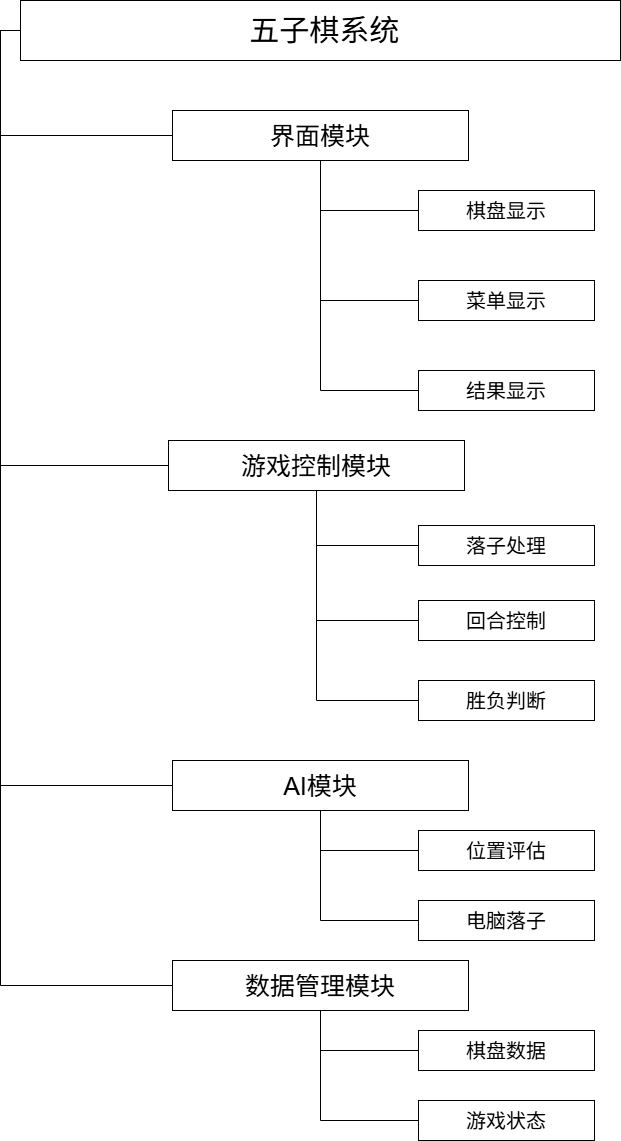

The diagram above was exported from draw.io. Its source (the exported page's mxGraphModel, read from the mxfile embedded in the PNG):
<mxGraphModel dx="2054" dy="1198" grid="1" gridSize="10" guides="1" tooltips="1" connect="1" arrows="1" fold="1" page="1" pageScale="1" pageWidth="827" pageHeight="1169" math="0" shadow="0">
  <root>
    <mxCell id="0" />
    <mxCell id="1" parent="0" />
    <mxCell id="8LW64uSIi9CgH1aFV7yo-34" edge="1" parent="1" source="8LW64uSIi9CgH1aFV7yo-30" style="edgeStyle=orthogonalEdgeStyle;rounded=0;orthogonalLoop=1;jettySize=auto;html=1;exitX=0;exitY=0.5;exitDx=0;exitDy=0;entryX=0;entryY=0.5;entryDx=0;entryDy=0;endArrow=none;endFill=0;" target="8LW64uSIi9CgH1aFV7yo-32">
      <mxGeometry relative="1" as="geometry" />
    </mxCell>
    <mxCell id="8LW64uSIi9CgH1aFV7yo-42" edge="1" parent="1" source="8LW64uSIi9CgH1aFV7yo-30" style="edgeStyle=orthogonalEdgeStyle;rounded=0;orthogonalLoop=1;jettySize=auto;html=1;exitX=0;exitY=0.5;exitDx=0;exitDy=0;entryX=0;entryY=0.5;entryDx=0;entryDy=0;endArrow=none;endFill=0;" target="8LW64uSIi9CgH1aFV7yo-41">
      <mxGeometry relative="1" as="geometry" />
    </mxCell>
    <mxCell id="8LW64uSIi9CgH1aFV7yo-50" edge="1" parent="1" source="8LW64uSIi9CgH1aFV7yo-30" style="edgeStyle=orthogonalEdgeStyle;rounded=0;orthogonalLoop=1;jettySize=auto;html=1;exitX=0;exitY=0.5;exitDx=0;exitDy=0;entryX=0;entryY=0.5;entryDx=0;entryDy=0;endArrow=none;endFill=0;" target="8LW64uSIi9CgH1aFV7yo-49">
      <mxGeometry relative="1" as="geometry" />
    </mxCell>
    <mxCell id="8LW64uSIi9CgH1aFV7yo-54" edge="1" parent="1" source="8LW64uSIi9CgH1aFV7yo-30" style="edgeStyle=orthogonalEdgeStyle;rounded=0;orthogonalLoop=1;jettySize=auto;html=1;exitX=0;exitY=0.5;exitDx=0;exitDy=0;entryX=0;entryY=0.5;entryDx=0;entryDy=0;endArrow=none;endFill=0;" target="8LW64uSIi9CgH1aFV7yo-53">
      <mxGeometry relative="1" as="geometry" />
    </mxCell>
    <mxCell id="8LW64uSIi9CgH1aFV7yo-30" parent="1" style="rounded=0;whiteSpace=wrap;html=1;" value="&lt;font style=&quot;font-size: 30px;&quot;&gt;&amp;nbsp;五子棋系统&lt;/font&gt;" vertex="1">
      <mxGeometry height="60" width="600" x="118" y="20" as="geometry" />
    </mxCell>
    <mxCell id="8LW64uSIi9CgH1aFV7yo-38" edge="1" parent="1" source="8LW64uSIi9CgH1aFV7yo-32" style="edgeStyle=orthogonalEdgeStyle;rounded=0;orthogonalLoop=1;jettySize=auto;html=1;exitX=0.5;exitY=1;exitDx=0;exitDy=0;entryX=0;entryY=0.5;entryDx=0;entryDy=0;endArrow=none;endFill=0;" target="8LW64uSIi9CgH1aFV7yo-35">
      <mxGeometry relative="1" as="geometry" />
    </mxCell>
    <mxCell id="8LW64uSIi9CgH1aFV7yo-39" edge="1" parent="1" source="8LW64uSIi9CgH1aFV7yo-32" style="edgeStyle=orthogonalEdgeStyle;rounded=0;orthogonalLoop=1;jettySize=auto;html=1;exitX=0.5;exitY=1;exitDx=0;exitDy=0;entryX=0;entryY=0.5;entryDx=0;entryDy=0;endArrow=none;endFill=0;" target="8LW64uSIi9CgH1aFV7yo-36">
      <mxGeometry relative="1" as="geometry" />
    </mxCell>
    <mxCell id="8LW64uSIi9CgH1aFV7yo-40" edge="1" parent="1" source="8LW64uSIi9CgH1aFV7yo-32" style="edgeStyle=orthogonalEdgeStyle;rounded=0;orthogonalLoop=1;jettySize=auto;html=1;exitX=0.5;exitY=1;exitDx=0;exitDy=0;entryX=0;entryY=0.5;entryDx=0;entryDy=0;endArrow=none;endFill=0;" target="8LW64uSIi9CgH1aFV7yo-37">
      <mxGeometry relative="1" as="geometry" />
    </mxCell>
    <mxCell id="8LW64uSIi9CgH1aFV7yo-32" parent="1" style="rounded=0;whiteSpace=wrap;html=1;" value="&lt;font style=&quot;font-size: 25px;&quot;&gt;界面模块&lt;/font&gt;" vertex="1">
      <mxGeometry height="50" width="296" x="270" y="130" as="geometry" />
    </mxCell>
    <mxCell id="8LW64uSIi9CgH1aFV7yo-35" parent="1" style="rounded=0;whiteSpace=wrap;html=1;" value="&lt;font style=&quot;font-size: 20px;&quot;&gt;棋盘显示&lt;/font&gt;" vertex="1">
      <mxGeometry height="40" width="176" x="516" y="210" as="geometry" />
    </mxCell>
    <mxCell id="8LW64uSIi9CgH1aFV7yo-36" parent="1" style="rounded=0;whiteSpace=wrap;html=1;" value="&lt;font style=&quot;font-size: 20px;&quot;&gt;菜单显示&lt;/font&gt;&lt;span style=&quot;color: rgba(0, 0, 0, 0); font-family: monospace; font-size: 0px; text-align: start; white-space: nowrap;&quot;&gt;%3CmxGraphModel%3E%3Croot%3E%3CmxCell%20id%3D%220%22%2F%3E%3CmxCell%20id%3D%221%22%20parent%3D%220%22%2F%3E%3CmxCell%20id%3D%222%22%20parent%3D%221%22%20style%3D%22rounded%3D0%3BwhiteSpace%3Dwrap%3Bhtml%3D1%3B%22%20value%3D%22%26lt%3Bfont%20style%3D%26quot%3Bfont-size%3A%2020px%3B%26quot%3B%26gt%3B%E6%A3%8B%E7%9B%98%E6%98%BE%E7%A4%BA%26lt%3B%2Ffont%26gt%3B%22%20vertex%3D%221%22%3E%3CmxGeometry%20height%3D%2260%22%20width%3D%22200%22%20x%3D%22514%22%20y%3D%22300%22%20as%3D%22geometry%22%2F%3E%3C%2FmxCell%3E%3C%2Froot%3E%3C%2FmxGraphModel%3E&lt;/span&gt;" vertex="1">
      <mxGeometry height="40" width="176" x="516" y="300" as="geometry" />
    </mxCell>
    <mxCell id="8LW64uSIi9CgH1aFV7yo-37" parent="1" style="rounded=0;whiteSpace=wrap;html=1;" value="&lt;font style=&quot;font-size: 20px;&quot;&gt;结果显示&lt;/font&gt;" vertex="1">
      <mxGeometry height="40" width="176" x="516" y="390" as="geometry" />
    </mxCell>
    <mxCell id="8LW64uSIi9CgH1aFV7yo-46" edge="1" parent="1" source="8LW64uSIi9CgH1aFV7yo-41" style="edgeStyle=orthogonalEdgeStyle;rounded=0;orthogonalLoop=1;jettySize=auto;html=1;exitX=0.5;exitY=1;exitDx=0;exitDy=0;entryX=0;entryY=0.5;entryDx=0;entryDy=0;endArrow=none;endFill=0;startArrow=none;startFill=0;" target="8LW64uSIi9CgH1aFV7yo-43">
      <mxGeometry relative="1" as="geometry" />
    </mxCell>
    <mxCell id="8LW64uSIi9CgH1aFV7yo-47" edge="1" parent="1" source="8LW64uSIi9CgH1aFV7yo-41" style="edgeStyle=orthogonalEdgeStyle;rounded=0;orthogonalLoop=1;jettySize=auto;html=1;exitX=0.5;exitY=1;exitDx=0;exitDy=0;entryX=0;entryY=0.5;entryDx=0;entryDy=0;endArrow=none;endFill=0;" target="8LW64uSIi9CgH1aFV7yo-44">
      <mxGeometry relative="1" as="geometry" />
    </mxCell>
    <mxCell id="8LW64uSIi9CgH1aFV7yo-48" edge="1" parent="1" source="8LW64uSIi9CgH1aFV7yo-41" style="edgeStyle=orthogonalEdgeStyle;rounded=0;orthogonalLoop=1;jettySize=auto;html=1;exitX=0.5;exitY=1;exitDx=0;exitDy=0;entryX=0;entryY=0.5;entryDx=0;entryDy=0;endArrow=none;endFill=0;" target="8LW64uSIi9CgH1aFV7yo-45">
      <mxGeometry relative="1" as="geometry" />
    </mxCell>
    <mxCell id="8LW64uSIi9CgH1aFV7yo-41" parent="1" style="rounded=0;whiteSpace=wrap;html=1;" value="&lt;font style=&quot;font-size: 25px;&quot;&gt;游戏控制模块&lt;/font&gt;" vertex="1">
      <mxGeometry height="50" width="296" x="266" y="460" as="geometry" />
    </mxCell>
    <mxCell id="8LW64uSIi9CgH1aFV7yo-43" parent="1" style="rounded=0;whiteSpace=wrap;html=1;" value="&lt;font style=&quot;font-size: 20px;&quot;&gt;落子处理&lt;/font&gt;" vertex="1">
      <mxGeometry height="40" width="176" x="516" y="545" as="geometry" />
    </mxCell>
    <mxCell id="8LW64uSIi9CgH1aFV7yo-44" parent="1" style="rounded=0;whiteSpace=wrap;html=1;" value="&lt;span style=&quot;font-size: 20px;&quot;&gt;回合控制&lt;/span&gt;" vertex="1">
      <mxGeometry height="40" width="176" x="516" y="620" as="geometry" />
    </mxCell>
    <mxCell id="8LW64uSIi9CgH1aFV7yo-45" parent="1" style="rounded=0;whiteSpace=wrap;html=1;" value="&lt;font style=&quot;font-size: 20px;&quot;&gt;胜负判断&lt;/font&gt;" vertex="1">
      <mxGeometry height="40" width="176" x="516" y="700" as="geometry" />
    </mxCell>
    <mxCell id="8LW64uSIi9CgH1aFV7yo-52" edge="1" parent="1" source="8LW64uSIi9CgH1aFV7yo-49" style="edgeStyle=orthogonalEdgeStyle;rounded=0;orthogonalLoop=1;jettySize=auto;html=1;exitX=0.5;exitY=1;exitDx=0;exitDy=0;entryX=0;entryY=0.5;entryDx=0;entryDy=0;endArrow=none;endFill=0;" target="8LW64uSIi9CgH1aFV7yo-51">
      <mxGeometry relative="1" as="geometry" />
    </mxCell>
    <mxCell id="8LW64uSIi9CgH1aFV7yo-60" edge="1" parent="1" source="8LW64uSIi9CgH1aFV7yo-49" style="edgeStyle=orthogonalEdgeStyle;rounded=0;orthogonalLoop=1;jettySize=auto;html=1;exitX=0.5;exitY=1;exitDx=0;exitDy=0;entryX=0;entryY=0.5;entryDx=0;entryDy=0;endArrow=none;endFill=0;" target="8LW64uSIi9CgH1aFV7yo-59">
      <mxGeometry relative="1" as="geometry" />
    </mxCell>
    <mxCell id="8LW64uSIi9CgH1aFV7yo-49" parent="1" style="rounded=0;whiteSpace=wrap;html=1;" value="&lt;font style=&quot;font-size: 25px;&quot;&gt;AI模块&lt;/font&gt;" vertex="1">
      <mxGeometry height="50" width="296" x="270" y="780" as="geometry" />
    </mxCell>
    <mxCell id="8LW64uSIi9CgH1aFV7yo-51" parent="1" style="rounded=0;whiteSpace=wrap;html=1;" value="&lt;font style=&quot;font-size: 20px;&quot;&gt;电脑落子&lt;/font&gt;" vertex="1">
      <mxGeometry height="40" width="176" x="516" y="920" as="geometry" />
    </mxCell>
    <mxCell id="8LW64uSIi9CgH1aFV7yo-57" edge="1" parent="1" source="8LW64uSIi9CgH1aFV7yo-53" style="edgeStyle=orthogonalEdgeStyle;rounded=0;orthogonalLoop=1;jettySize=auto;html=1;exitX=0.5;exitY=1;exitDx=0;exitDy=0;entryX=0;entryY=0.5;entryDx=0;entryDy=0;endArrow=none;endFill=0;" target="8LW64uSIi9CgH1aFV7yo-55">
      <mxGeometry relative="1" as="geometry" />
    </mxCell>
    <mxCell id="8LW64uSIi9CgH1aFV7yo-58" edge="1" parent="1" source="8LW64uSIi9CgH1aFV7yo-53" style="edgeStyle=orthogonalEdgeStyle;rounded=0;orthogonalLoop=1;jettySize=auto;html=1;exitX=0.5;exitY=1;exitDx=0;exitDy=0;entryX=0;entryY=0.5;entryDx=0;entryDy=0;endArrow=none;endFill=0;" target="8LW64uSIi9CgH1aFV7yo-56">
      <mxGeometry relative="1" as="geometry" />
    </mxCell>
    <mxCell id="8LW64uSIi9CgH1aFV7yo-53" parent="1" style="rounded=0;whiteSpace=wrap;html=1;" value="&lt;font style=&quot;font-size: 25px;&quot;&gt;数据管理模块&lt;/font&gt;" vertex="1">
      <mxGeometry height="50" width="296" x="270" y="980" as="geometry" />
    </mxCell>
    <mxCell id="8LW64uSIi9CgH1aFV7yo-55" parent="1" style="rounded=0;whiteSpace=wrap;html=1;" value="&lt;font style=&quot;font-size: 20px;&quot;&gt;棋盘数据&lt;/font&gt;" vertex="1">
      <mxGeometry height="40" width="176" x="516" y="1050" as="geometry" />
    </mxCell>
    <mxCell id="8LW64uSIi9CgH1aFV7yo-56" parent="1" style="rounded=0;whiteSpace=wrap;html=1;" value="&lt;font style=&quot;font-size: 20px;&quot;&gt;游戏状态&lt;/font&gt;" vertex="1">
      <mxGeometry height="40" width="176" x="516" y="1120" as="geometry" />
    </mxCell>
    <mxCell id="8LW64uSIi9CgH1aFV7yo-59" parent="1" style="rounded=0;whiteSpace=wrap;html=1;" value="&lt;font style=&quot;font-size: 20px;&quot;&gt;位置评估&lt;/font&gt;" vertex="1">
      <mxGeometry height="40" width="176" x="516" y="850" as="geometry" />
    </mxCell>
  </root>
</mxGraphModel>